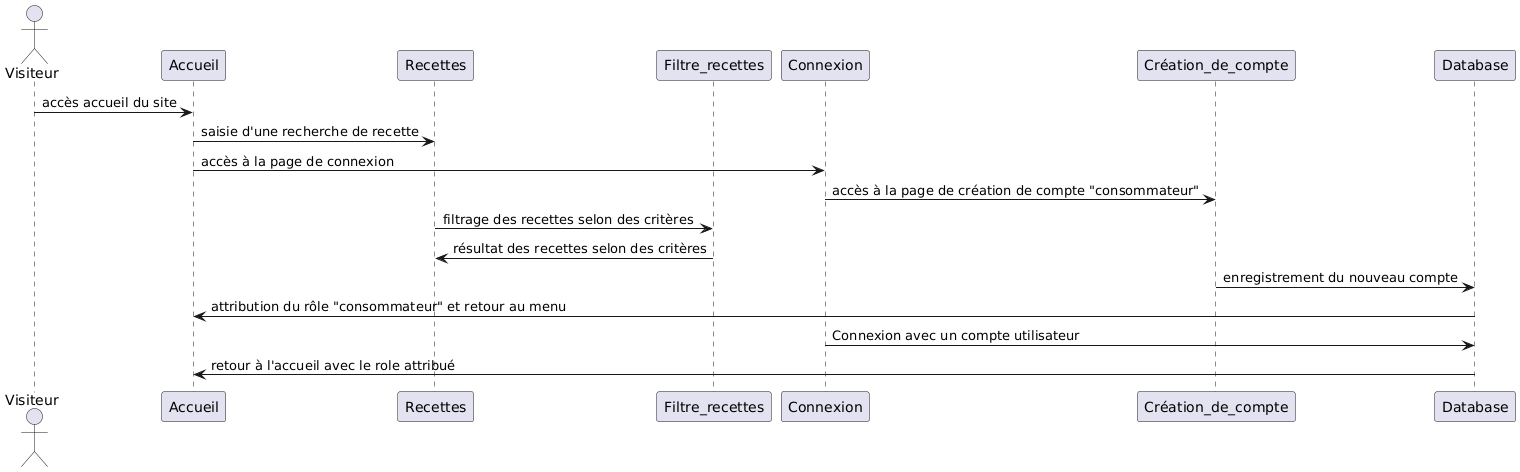

The diagram above was rendered by PlantUML. Its source (embedded in the PNG):
@startuml
actor Visiteur
participant Accueil
participant Recettes
participant Filtre_recettes
participant Connexion
participant Création_de_compte
participant Database

Visiteur -> Accueil : accès accueil du site
Accueil -> Recettes : saisie d'une recherche de recette
Accueil -> Connexion : accès à la page de connexion
Connexion -> Création_de_compte : accès à la page de création de compte "consommateur"
Recettes -> Filtre_recettes : filtrage des recettes selon des critères
Filtre_recettes -> Recettes  : résultat des recettes selon des critères
Création_de_compte -> Database : enregistrement du nouveau compte
Database -> Accueil : attribution du rôle "consommateur" et retour au menu
Connexion -> Database : Connexion avec un compte utilisateur
Database -> Accueil : retour à l'accueil avec le role attribué
@enduml